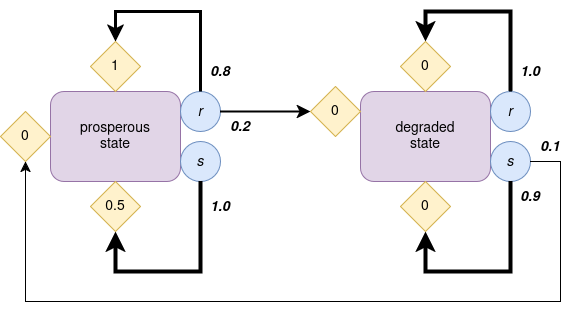

The diagram above was exported from draw.io. Its source (the exported page's mxGraphModel, read from the mxfile embedded in the PNG):
<mxGraphModel dx="1301" dy="800" grid="1" gridSize="10" guides="1" tooltips="1" connect="1" arrows="1" fold="1" page="1" pageScale="1" pageWidth="850" pageHeight="1100" math="0" shadow="0">
  <root>
    <mxCell id="0" />
    <mxCell id="1" parent="0" />
    <mxCell id="PU1y2vuHnfQNxpiqA8Mm-1" value="&lt;div&gt;&lt;font style=&quot;font-size: 14px;&quot;&gt;prosperous&lt;/font&gt;&lt;/div&gt;&lt;div&gt;&lt;font style=&quot;font-size: 14px;&quot;&gt;state&lt;/font&gt;&lt;/div&gt;" style="rounded=1;whiteSpace=wrap;html=1;fillColor=#e1d5e7;strokeColor=#9673a6;" parent="1" vertex="1">
      <mxGeometry x="70" y="140" width="130" height="90" as="geometry" />
    </mxCell>
    <mxCell id="PU1y2vuHnfQNxpiqA8Mm-2" value="&lt;div&gt;&lt;font style=&quot;font-size: 14px;&quot;&gt;degraded&lt;/font&gt;&lt;/div&gt;&lt;div&gt;&lt;font style=&quot;font-size: 14px;&quot;&gt;state&lt;/font&gt;&lt;/div&gt;" style="rounded=1;whiteSpace=wrap;html=1;fillColor=#e1d5e7;strokeColor=#9673a6;" parent="1" vertex="1">
      <mxGeometry x="380" y="140" width="130" height="90" as="geometry" />
    </mxCell>
    <mxCell id="PU1y2vuHnfQNxpiqA8Mm-3" value="&lt;i&gt;&lt;font style=&quot;font-size: 14px;&quot;&gt;r&lt;/font&gt;&lt;/i&gt;" style="ellipse;whiteSpace=wrap;html=1;aspect=fixed;fillColor=#dae8fc;strokeColor=#6c8ebf;" parent="1" vertex="1">
      <mxGeometry x="200" y="140" width="40" height="40" as="geometry" />
    </mxCell>
    <mxCell id="PU1y2vuHnfQNxpiqA8Mm-4" value="&lt;font style=&quot;font-size: 14px;&quot;&gt;&lt;i&gt;s&lt;/i&gt;&lt;/font&gt;" style="ellipse;whiteSpace=wrap;html=1;aspect=fixed;fillColor=#dae8fc;strokeColor=#6c8ebf;" parent="1" vertex="1">
      <mxGeometry x="510" y="190" width="40" height="40" as="geometry" />
    </mxCell>
    <mxCell id="PU1y2vuHnfQNxpiqA8Mm-5" value="&lt;font style=&quot;font-size: 14px;&quot;&gt;&lt;i&gt;r&lt;/i&gt;&lt;/font&gt;" style="ellipse;whiteSpace=wrap;html=1;aspect=fixed;fillColor=#dae8fc;strokeColor=#6c8ebf;" parent="1" vertex="1">
      <mxGeometry x="510" y="140" width="40" height="40" as="geometry" />
    </mxCell>
    <mxCell id="PU1y2vuHnfQNxpiqA8Mm-6" value="&lt;font style=&quot;font-size: 14px;&quot;&gt;&lt;i&gt;s&lt;/i&gt;&lt;/font&gt;" style="ellipse;whiteSpace=wrap;html=1;aspect=fixed;fillColor=#dae8fc;strokeColor=#6c8ebf;" parent="1" vertex="1">
      <mxGeometry x="200" y="190" width="40" height="40" as="geometry" />
    </mxCell>
    <mxCell id="PU1y2vuHnfQNxpiqA8Mm-7" value="&lt;font style=&quot;font-size: 14px;&quot;&gt;1&lt;/font&gt;" style="rhombus;whiteSpace=wrap;html=1;fillColor=#fff2cc;strokeColor=#d6b656;" parent="1" vertex="1">
      <mxGeometry x="110" y="90" width="50" height="50" as="geometry" />
    </mxCell>
    <mxCell id="PU1y2vuHnfQNxpiqA8Mm-8" value="&lt;font style=&quot;font-size: 14px;&quot;&gt;0.5&lt;/font&gt;" style="rhombus;whiteSpace=wrap;html=1;fillColor=#fff2cc;strokeColor=#d6b656;" parent="1" vertex="1">
      <mxGeometry x="110" y="230" width="50" height="50" as="geometry" />
    </mxCell>
    <mxCell id="PU1y2vuHnfQNxpiqA8Mm-9" value="&lt;font style=&quot;font-size: 14px;&quot;&gt;0&lt;/font&gt;" style="rhombus;whiteSpace=wrap;html=1;fillColor=#fff2cc;strokeColor=#d6b656;" parent="1" vertex="1">
      <mxGeometry x="420" y="90" width="50" height="50" as="geometry" />
    </mxCell>
    <mxCell id="PU1y2vuHnfQNxpiqA8Mm-10" value="&lt;font style=&quot;font-size: 14px;&quot;&gt;0&lt;/font&gt;" style="rhombus;whiteSpace=wrap;html=1;fillColor=#fff2cc;strokeColor=#d6b656;" parent="1" vertex="1">
      <mxGeometry x="20" y="160" width="50" height="50" as="geometry" />
    </mxCell>
    <mxCell id="PU1y2vuHnfQNxpiqA8Mm-15" value="" style="edgeStyle=segmentEdgeStyle;endArrow=classic;html=1;curved=0;rounded=0;endSize=8;startSize=8;strokeWidth=3;entryX=0.5;entryY=0;entryDx=0;entryDy=0;exitX=0.5;exitY=0;exitDx=0;exitDy=0;" parent="1" source="PU1y2vuHnfQNxpiqA8Mm-3" target="PU1y2vuHnfQNxpiqA8Mm-7" edge="1">
      <mxGeometry width="50" height="50" relative="1" as="geometry">
        <mxPoint x="280" y="140" as="sourcePoint" />
        <mxPoint x="110" y="110" as="targetPoint" />
        <Array as="points">
          <mxPoint x="220" y="60" />
          <mxPoint x="135" y="60" />
        </Array>
      </mxGeometry>
    </mxCell>
    <mxCell id="PU1y2vuHnfQNxpiqA8Mm-16" value="" style="edgeStyle=segmentEdgeStyle;endArrow=classic;html=1;curved=0;rounded=0;endSize=8;startSize=8;strokeWidth=2;exitX=1;exitY=0.5;exitDx=0;exitDy=0;" parent="1" source="PU1y2vuHnfQNxpiqA8Mm-3" edge="1">
      <mxGeometry width="50" height="50" relative="1" as="geometry">
        <mxPoint x="330" y="159.59000000000003" as="sourcePoint" />
        <mxPoint x="330" y="160" as="targetPoint" />
        <Array as="points">
          <mxPoint x="310" y="160" />
        </Array>
      </mxGeometry>
    </mxCell>
    <mxCell id="PU1y2vuHnfQNxpiqA8Mm-17" value="" style="edgeStyle=segmentEdgeStyle;endArrow=classic;html=1;curved=0;rounded=0;endSize=8;startSize=8;exitX=0.5;exitY=1;exitDx=0;exitDy=0;strokeWidth=4;entryX=0.5;entryY=1;entryDx=0;entryDy=0;" parent="1" source="PU1y2vuHnfQNxpiqA8Mm-6" target="PU1y2vuHnfQNxpiqA8Mm-8" edge="1">
      <mxGeometry width="50" height="50" relative="1" as="geometry">
        <mxPoint x="310" y="235" as="sourcePoint" />
        <mxPoint x="180" y="280" as="targetPoint" />
        <Array as="points">
          <mxPoint x="220" y="320" />
          <mxPoint x="135" y="320" />
        </Array>
      </mxGeometry>
    </mxCell>
    <mxCell id="PU1y2vuHnfQNxpiqA8Mm-18" value="" style="edgeStyle=segmentEdgeStyle;endArrow=classic;html=1;curved=0;rounded=0;endSize=8;startSize=8;strokeWidth=4;entryX=0.5;entryY=0;entryDx=0;entryDy=0;exitX=0.5;exitY=0;exitDx=0;exitDy=0;" parent="1" source="PU1y2vuHnfQNxpiqA8Mm-5" target="PU1y2vuHnfQNxpiqA8Mm-9" edge="1">
      <mxGeometry width="50" height="50" relative="1" as="geometry">
        <mxPoint x="570" y="80" as="sourcePoint" />
        <mxPoint x="450" y="90" as="targetPoint" />
        <Array as="points">
          <mxPoint x="530" y="60" />
          <mxPoint x="445" y="60" />
        </Array>
      </mxGeometry>
    </mxCell>
    <mxCell id="PU1y2vuHnfQNxpiqA8Mm-19" value="" style="edgeStyle=segmentEdgeStyle;endArrow=classic;html=1;curved=0;rounded=0;endSize=8;startSize=8;exitX=0.5;exitY=0;exitDx=0;exitDy=0;strokeWidth=4;" parent="1" edge="1">
      <mxGeometry width="50" height="50" relative="1" as="geometry">
        <mxPoint x="530" y="230" as="sourcePoint" />
        <mxPoint x="445" y="280" as="targetPoint" />
        <Array as="points">
          <mxPoint x="530" y="320" />
          <mxPoint x="445" y="320" />
        </Array>
      </mxGeometry>
    </mxCell>
    <mxCell id="PU1y2vuHnfQNxpiqA8Mm-20" value="" style="edgeStyle=segmentEdgeStyle;endArrow=classic;html=1;curved=0;rounded=0;endSize=8;startSize=8;strokeWidth=1;exitX=1;exitY=0.5;exitDx=0;exitDy=0;entryX=0.5;entryY=1;entryDx=0;entryDy=0;" parent="1" source="PU1y2vuHnfQNxpiqA8Mm-4" target="PU1y2vuHnfQNxpiqA8Mm-10" edge="1">
      <mxGeometry width="50" height="50" relative="1" as="geometry">
        <mxPoint x="700" y="350" as="sourcePoint" />
        <mxPoint x="20" y="190" as="targetPoint" />
        <Array as="points">
          <mxPoint x="580" y="210" />
          <mxPoint x="580" y="350" />
          <mxPoint x="45" y="350" />
        </Array>
      </mxGeometry>
    </mxCell>
    <mxCell id="PU1y2vuHnfQNxpiqA8Mm-21" value="&lt;font style=&quot;font-size: 14px;&quot;&gt;&lt;i&gt;&lt;b&gt;0.8&lt;/b&gt;&lt;/i&gt;&lt;/font&gt;" style="text;strokeColor=none;align=center;fillColor=none;html=1;verticalAlign=middle;whiteSpace=wrap;rounded=0;" parent="1" vertex="1">
      <mxGeometry x="210" y="105" width="60" height="30" as="geometry" />
    </mxCell>
    <mxCell id="PU1y2vuHnfQNxpiqA8Mm-22" value="&lt;font style=&quot;font-size: 14px;&quot;&gt;&lt;b&gt;&lt;i&gt;1.0&lt;/i&gt;&lt;/b&gt;&lt;/font&gt;" style="text;strokeColor=none;align=center;fillColor=none;html=1;verticalAlign=middle;whiteSpace=wrap;rounded=0;" parent="1" vertex="1">
      <mxGeometry x="210" y="240" width="60" height="30" as="geometry" />
    </mxCell>
    <mxCell id="PU1y2vuHnfQNxpiqA8Mm-23" value="&lt;font style=&quot;font-size: 14px;&quot;&gt;&lt;i&gt;&lt;b&gt;0.2&lt;/b&gt;&lt;/i&gt;&lt;/font&gt;" style="text;strokeColor=none;align=center;fillColor=none;html=1;verticalAlign=middle;whiteSpace=wrap;rounded=0;" parent="1" vertex="1">
      <mxGeometry x="230" y="160" width="60" height="30" as="geometry" />
    </mxCell>
    <mxCell id="PU1y2vuHnfQNxpiqA8Mm-24" value="&lt;font style=&quot;font-size: 14px;&quot;&gt;&lt;i&gt;&lt;b&gt;0.9&lt;/b&gt;&lt;/i&gt;&lt;/font&gt;" style="text;strokeColor=none;align=center;fillColor=none;html=1;verticalAlign=middle;whiteSpace=wrap;rounded=0;" parent="1" vertex="1">
      <mxGeometry x="520" y="230" width="60" height="30" as="geometry" />
    </mxCell>
    <mxCell id="PU1y2vuHnfQNxpiqA8Mm-25" value="&lt;font style=&quot;font-size: 14px;&quot;&gt;&lt;i&gt;&lt;b&gt;1.0&lt;/b&gt;&lt;/i&gt;&lt;/font&gt;" style="text;strokeColor=none;align=center;fillColor=none;html=1;verticalAlign=middle;whiteSpace=wrap;rounded=0;" parent="1" vertex="1">
      <mxGeometry x="520" y="105" width="60" height="30" as="geometry" />
    </mxCell>
    <mxCell id="PU1y2vuHnfQNxpiqA8Mm-26" value="&lt;font style=&quot;font-size: 14px;&quot;&gt;&lt;i&gt;&lt;b&gt;0.1&lt;/b&gt;&lt;/i&gt;&lt;/font&gt;" style="text;strokeColor=none;align=center;fillColor=none;html=1;verticalAlign=middle;whiteSpace=wrap;rounded=0;" parent="1" vertex="1">
      <mxGeometry x="540" y="180" width="60" height="30" as="geometry" />
    </mxCell>
    <mxCell id="0NiYq9dLACb3QsOlv9-A-2" value="&lt;font style=&quot;font-size: 14px;&quot;&gt;0&lt;/font&gt;" style="rhombus;whiteSpace=wrap;html=1;fillColor=#fff2cc;strokeColor=#d6b656;" parent="1" vertex="1">
      <mxGeometry x="330" y="135" width="50" height="50" as="geometry" />
    </mxCell>
    <mxCell id="fRQEjO0AmcCLga9iSBaG-6" value="&lt;font style=&quot;font-size: 14px;&quot;&gt;0&lt;/font&gt;" style="rhombus;whiteSpace=wrap;html=1;fillColor=#fff2cc;strokeColor=#d6b656;" vertex="1" parent="1">
      <mxGeometry x="420" y="230" width="50" height="50" as="geometry" />
    </mxCell>
  </root>
</mxGraphModel>